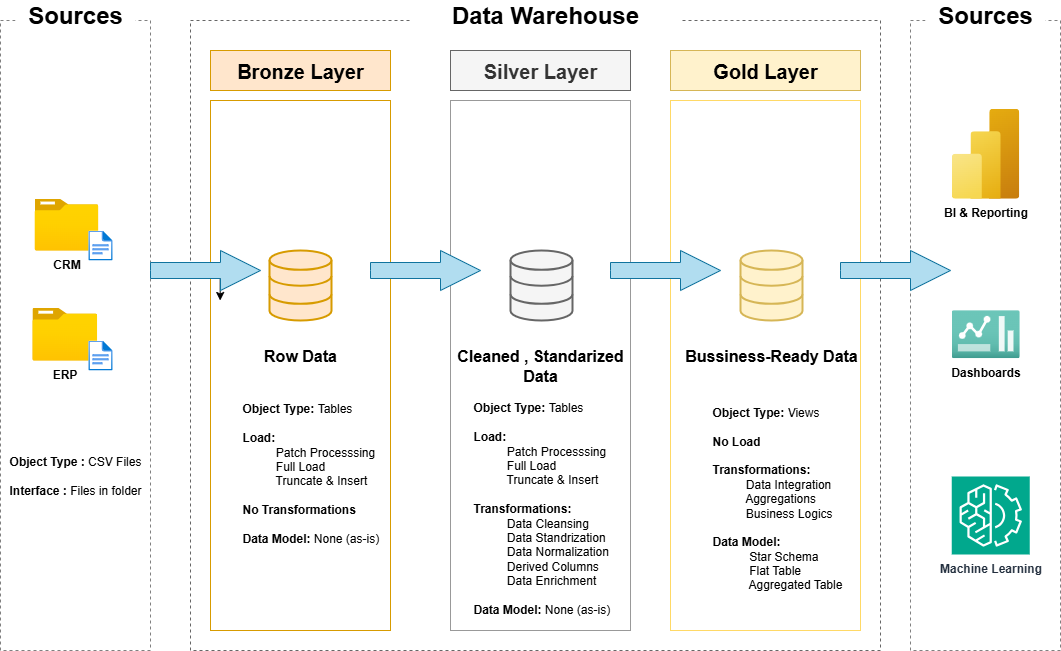

The diagram above was exported from draw.io. Its source (the exported page's mxGraphModel, read from the mxfile embedded in the PNG):
<mxGraphModel dx="1042" dy="626" grid="1" gridSize="10" guides="1" tooltips="1" connect="1" arrows="1" fold="1" page="1" pageScale="1" pageWidth="1100" pageHeight="850" math="0" shadow="0">
  <root>
    <mxCell id="0" />
    <mxCell id="1" parent="0" />
    <mxCell id="YOfE04abiE5Rgta_IEhk-1" value="" style="rounded=0;whiteSpace=wrap;html=1;fillColor=none;dashed=1;strokeColor=light-dark(#808080,#EDEDED);" parent="1" vertex="1">
      <mxGeometry x="10" y="90" width="150" height="630" as="geometry" />
    </mxCell>
    <mxCell id="YOfE04abiE5Rgta_IEhk-2" value="&lt;b&gt;Sources&lt;/b&gt;" style="rounded=0;whiteSpace=wrap;html=1;fillColor=default;fontSize=24;strokeColor=none;" parent="1" vertex="1">
      <mxGeometry x="25" y="70" width="120" height="30" as="geometry" />
    </mxCell>
    <mxCell id="YOfE04abiE5Rgta_IEhk-6" value="" style="rounded=0;whiteSpace=wrap;html=1;fillColor=none;strokeColor=#666666;dashed=1;" parent="1" vertex="1">
      <mxGeometry x="200" y="90" width="690" height="630" as="geometry" />
    </mxCell>
    <mxCell id="YOfE04abiE5Rgta_IEhk-7" value="&lt;b&gt;Data Warehouse&lt;/b&gt;" style="rounded=0;whiteSpace=wrap;html=1;fillColor=default;fontSize=24;strokeColor=none;" parent="1" vertex="1">
      <mxGeometry x="420" y="70" width="270" height="30" as="geometry" />
    </mxCell>
    <mxCell id="YOfE04abiE5Rgta_IEhk-11" value="" style="rounded=0;whiteSpace=wrap;html=1;fillColor=none;dashed=1;strokeColor=light-dark(#808080,#EDEDED);" parent="1" vertex="1">
      <mxGeometry x="920" y="90" width="150" height="630" as="geometry" />
    </mxCell>
    <mxCell id="YOfE04abiE5Rgta_IEhk-12" value="&lt;b&gt;Sources&lt;/b&gt;" style="rounded=0;whiteSpace=wrap;html=1;fillColor=default;fontSize=24;strokeColor=none;" parent="1" vertex="1">
      <mxGeometry x="935" y="70" width="120" height="30" as="geometry" />
    </mxCell>
    <mxCell id="YOfE04abiE5Rgta_IEhk-14" value="Bronze Layer" style="rounded=0;whiteSpace=wrap;html=1;fillColor=#ffe6cc;strokeColor=#d79b00;fontSize=20;fontStyle=1" parent="1" vertex="1">
      <mxGeometry x="220" y="120" width="180" height="40" as="geometry" />
    </mxCell>
    <mxCell id="YOfE04abiE5Rgta_IEhk-15" value="" style="rounded=0;whiteSpace=wrap;html=1;fillColor=none;strokeColor=#d79b00;" parent="1" vertex="1">
      <mxGeometry x="220" y="170" width="180" height="530" as="geometry" />
    </mxCell>
    <mxCell id="YOfE04abiE5Rgta_IEhk-16" value="Silver Layer" style="rounded=0;whiteSpace=wrap;html=1;fillColor=#f5f5f5;strokeColor=#666666;fontSize=20;fontStyle=1;fontColor=#333333;" parent="1" vertex="1">
      <mxGeometry x="460" y="120" width="180" height="40" as="geometry" />
    </mxCell>
    <mxCell id="YOfE04abiE5Rgta_IEhk-17" value="" style="rounded=0;whiteSpace=wrap;html=1;fillColor=none;strokeColor=#999999;" parent="1" vertex="1">
      <mxGeometry x="460" y="170" width="180" height="530" as="geometry" />
    </mxCell>
    <mxCell id="YOfE04abiE5Rgta_IEhk-18" value="Gold Layer" style="rounded=0;whiteSpace=wrap;html=1;fillColor=#fff2cc;strokeColor=#d6b656;fontSize=20;fontStyle=1" parent="1" vertex="1">
      <mxGeometry x="680" y="120" width="190" height="40" as="geometry" />
    </mxCell>
    <mxCell id="YOfE04abiE5Rgta_IEhk-19" value="" style="rounded=0;whiteSpace=wrap;html=1;fillColor=none;strokeColor=#FFD966;" parent="1" vertex="1">
      <mxGeometry x="680" y="170" width="190" height="530" as="geometry" />
    </mxCell>
    <mxCell id="YOfE04abiE5Rgta_IEhk-20" value="CRM" style="image;aspect=fixed;html=1;points=[];align=center;fontSize=12;image=img/lib/azure2/general/Folder_Blank.svg;fontStyle=1" parent="1" vertex="1">
      <mxGeometry x="44.03" y="268.23" width="63.79" height="51.77" as="geometry" />
    </mxCell>
    <mxCell id="YOfE04abiE5Rgta_IEhk-22" value="" style="image;aspect=fixed;html=1;points=[];align=center;fontSize=12;image=img/lib/azure2/general/File.svg;" parent="1" vertex="1">
      <mxGeometry x="97.83000000000001" y="300" width="24.35" height="30" as="geometry" />
    </mxCell>
    <mxCell id="YOfE04abiE5Rgta_IEhk-23" value="ERP" style="image;aspect=fixed;html=1;points=[];align=center;fontSize=12;image=img/lib/azure2/general/Folder_Blank.svg;fontStyle=1" parent="1" vertex="1">
      <mxGeometry x="41.86" y="377.35" width="64.88" height="52.65" as="geometry" />
    </mxCell>
    <mxCell id="YOfE04abiE5Rgta_IEhk-24" value="" style="image;aspect=fixed;html=1;points=[];align=center;fontSize=12;image=img/lib/azure2/general/File.svg;" parent="1" vertex="1">
      <mxGeometry x="97.83" y="410" width="24.35" height="30" as="geometry" />
    </mxCell>
    <mxCell id="YOfE04abiE5Rgta_IEhk-29" value="&lt;b&gt;Object Type :&lt;/b&gt; CSV Files&lt;div&gt;&lt;br&gt;&lt;div&gt;&lt;b&gt;Interface :&lt;/b&gt; Files in folder&lt;/div&gt;&lt;/div&gt;" style="text;html=1;align=center;verticalAlign=middle;whiteSpace=wrap;rounded=0;" parent="1" vertex="1">
      <mxGeometry x="15" y="530" width="140" height="30" as="geometry" />
    </mxCell>
    <mxCell id="YOfE04abiE5Rgta_IEhk-30" value="" style="html=1;verticalLabelPosition=bottom;align=center;labelBackgroundColor=#ffffff;verticalAlign=top;strokeWidth=2;strokeColor=#d79b00;shadow=0;dashed=0;shape=mxgraph.ios7.icons.data;fillColor=#ffe6cc;" parent="1" vertex="1">
      <mxGeometry x="279" y="320" width="62" height="70" as="geometry" />
    </mxCell>
    <mxCell id="YOfE04abiE5Rgta_IEhk-31" value="" style="html=1;verticalLabelPosition=bottom;align=center;labelBackgroundColor=#ffffff;verticalAlign=top;strokeWidth=2;strokeColor=#666666;shadow=0;dashed=0;shape=mxgraph.ios7.icons.data;fillColor=#f5f5f5;fontColor=#333333;" parent="1" vertex="1">
      <mxGeometry x="520" y="320" width="62" height="70" as="geometry" />
    </mxCell>
    <mxCell id="YOfE04abiE5Rgta_IEhk-32" value="" style="html=1;verticalLabelPosition=bottom;align=center;labelBackgroundColor=#ffffff;verticalAlign=top;strokeWidth=2;strokeColor=#d6b656;shadow=0;dashed=0;shape=mxgraph.ios7.icons.data;fillColor=#fff2cc;" parent="1" vertex="1">
      <mxGeometry x="750" y="320" width="62" height="70" as="geometry" />
    </mxCell>
    <mxCell id="YOfE04abiE5Rgta_IEhk-35" style="edgeStyle=orthogonalEdgeStyle;rounded=0;orthogonalLoop=1;jettySize=auto;html=1;exitX=0;exitY=0;exitDx=60;exitDy=28;exitPerimeter=0;" parent="1" source="YOfE04abiE5Rgta_IEhk-34" edge="1">
      <mxGeometry relative="1" as="geometry">
        <mxPoint x="229.66666666666674" y="370" as="targetPoint" />
      </mxGeometry>
    </mxCell>
    <mxCell id="YOfE04abiE5Rgta_IEhk-34" value="" style="html=1;shadow=0;dashed=0;align=center;verticalAlign=middle;shape=mxgraph.arrows2.arrow;dy=0.6;dx=40;notch=0;fillColor=#b1ddf0;strokeColor=#10739e;" parent="1" vertex="1">
      <mxGeometry x="160" y="320" width="110" height="40" as="geometry" />
    </mxCell>
    <mxCell id="YOfE04abiE5Rgta_IEhk-36" value="" style="html=1;shadow=0;dashed=0;align=center;verticalAlign=middle;shape=mxgraph.arrows2.arrow;dy=0.6;dx=40;notch=0;fillColor=#b1ddf0;strokeColor=#10739e;" parent="1" vertex="1">
      <mxGeometry x="380" y="320" width="110" height="40" as="geometry" />
    </mxCell>
    <mxCell id="YOfE04abiE5Rgta_IEhk-37" value="" style="html=1;shadow=0;dashed=0;align=center;verticalAlign=middle;shape=mxgraph.arrows2.arrow;dy=0.6;dx=40;notch=0;fillColor=#b1ddf0;strokeColor=#10739e;" parent="1" vertex="1">
      <mxGeometry x="620" y="320" width="110" height="40" as="geometry" />
    </mxCell>
    <mxCell id="YOfE04abiE5Rgta_IEhk-38" value="" style="html=1;shadow=0;dashed=0;align=center;verticalAlign=middle;shape=mxgraph.arrows2.arrow;dy=0.6;dx=40;notch=0;fillColor=#b1ddf0;strokeColor=#10739e;" parent="1" vertex="1">
      <mxGeometry x="850" y="320" width="110" height="40" as="geometry" />
    </mxCell>
    <mxCell id="YOfE04abiE5Rgta_IEhk-40" value="&lt;b&gt;&lt;font style=&quot;font-size: 16px;&quot;&gt;Row Data&lt;/font&gt;&lt;/b&gt;" style="text;html=1;align=center;verticalAlign=middle;whiteSpace=wrap;rounded=0;" parent="1" vertex="1">
      <mxGeometry x="265" y="410" width="90" height="30" as="geometry" />
    </mxCell>
    <mxCell id="YOfE04abiE5Rgta_IEhk-41" value="&lt;b&gt;&lt;font style=&quot;font-size: 16px;&quot;&gt;Cleaned , Standarized Data&lt;/font&gt;&lt;/b&gt;" style="text;html=1;align=center;verticalAlign=middle;whiteSpace=wrap;rounded=0;" parent="1" vertex="1">
      <mxGeometry x="460" y="420" width="180" height="30" as="geometry" />
    </mxCell>
    <mxCell id="YOfE04abiE5Rgta_IEhk-42" value="&lt;b&gt;&lt;font style=&quot;font-size: 16px;&quot;&gt;Bussiness-Ready Data&lt;/font&gt;&lt;/b&gt;" style="text;html=1;align=center;verticalAlign=middle;whiteSpace=wrap;rounded=0;" parent="1" vertex="1">
      <mxGeometry x="686" y="410" width="190" height="30" as="geometry" />
    </mxCell>
    <mxCell id="YOfE04abiE5Rgta_IEhk-45" value="&lt;b&gt;Object Type:&amp;nbsp;&lt;/b&gt;&lt;span style=&quot;background-color: transparent; color: light-dark(rgb(0, 0, 0), rgb(255, 255, 255));&quot;&gt;Tables&lt;/span&gt;&lt;div&gt;&lt;div&gt;&lt;br&gt;&lt;div&gt;&lt;b&gt;Load:&lt;/b&gt;&lt;/div&gt;&lt;/div&gt;&lt;div&gt;&lt;div&gt;&lt;span style=&quot;background-color: transparent; color: light-dark(rgb(0, 0, 0), rgb(255, 255, 255));&quot;&gt;&amp;nbsp; &amp;nbsp; &amp;nbsp; &amp;nbsp; &amp;nbsp; Patch Processsing&lt;/span&gt;&lt;/div&gt;&lt;/div&gt;&lt;div&gt;&amp;nbsp; &amp;nbsp; &amp;nbsp; &amp;nbsp; &amp;nbsp; Full Load&lt;/div&gt;&lt;div&gt;&amp;nbsp; &amp;nbsp; &amp;nbsp; &amp;nbsp; &amp;nbsp; Truncate &amp;amp; Insert&lt;/div&gt;&lt;div&gt;&lt;br&gt;&lt;/div&gt;&lt;div&gt;&lt;b&gt;No Transformations&lt;/b&gt;&lt;/div&gt;&lt;div&gt;&lt;br&gt;&lt;/div&gt;&lt;div&gt;&lt;b&gt;Data Model: &lt;/b&gt;None (as-is)&lt;/div&gt;&lt;div&gt;&lt;b&gt;&lt;br&gt;&lt;/b&gt;&lt;/div&gt;&lt;/div&gt;" style="text;html=1;align=left;verticalAlign=middle;whiteSpace=wrap;rounded=0;" parent="1" vertex="1">
      <mxGeometry x="250" y="530" width="140" height="40" as="geometry" />
    </mxCell>
    <mxCell id="YOfE04abiE5Rgta_IEhk-48" value="&lt;b&gt;Object Type:&amp;nbsp;&lt;/b&gt;&lt;span style=&quot;background-color: transparent; color: light-dark(rgb(0, 0, 0), rgb(255, 255, 255));&quot;&gt;Tables&lt;/span&gt;&lt;div&gt;&lt;div&gt;&lt;br&gt;&lt;div&gt;&lt;b&gt;Load:&lt;/b&gt;&lt;/div&gt;&lt;/div&gt;&lt;div&gt;&lt;div&gt;&lt;span style=&quot;background-color: transparent; color: light-dark(rgb(0, 0, 0), rgb(255, 255, 255));&quot;&gt;&amp;nbsp; &amp;nbsp; &amp;nbsp; &amp;nbsp; &amp;nbsp; Patch Processsing&lt;/span&gt;&lt;/div&gt;&lt;/div&gt;&lt;div&gt;&amp;nbsp; &amp;nbsp; &amp;nbsp; &amp;nbsp; &amp;nbsp; Full Load&lt;/div&gt;&lt;div&gt;&amp;nbsp; &amp;nbsp; &amp;nbsp; &amp;nbsp; &amp;nbsp; Truncate &amp;amp; Insert&lt;/div&gt;&lt;div&gt;&lt;br&gt;&lt;/div&gt;&lt;div&gt;&lt;b&gt;Transformations:&lt;/b&gt;&lt;/div&gt;&lt;div&gt;&lt;b&gt;&amp;nbsp; &amp;nbsp; &amp;nbsp; &amp;nbsp; &amp;nbsp; &lt;/b&gt;Data Cleansing&lt;/div&gt;&lt;div&gt;&amp;nbsp; &amp;nbsp; &amp;nbsp; &amp;nbsp; &amp;nbsp; Data Standrization&lt;/div&gt;&lt;div&gt;&amp;nbsp;&lt;span style=&quot;white-space: pre;&quot;&gt;&#09;&lt;/span&gt;&amp;nbsp; Data Normalization&lt;/div&gt;&lt;div&gt;&amp;nbsp; &amp;nbsp; &amp;nbsp; &amp;nbsp; &amp;nbsp; Derived Columns&lt;/div&gt;&lt;div&gt;&amp;nbsp; &amp;nbsp; &amp;nbsp; &amp;nbsp; &amp;nbsp; Data Enrichment&lt;/div&gt;&lt;div&gt;&lt;br&gt;&lt;/div&gt;&lt;div&gt;&lt;b&gt;Data Model: &lt;/b&gt;None (as-is)&lt;/div&gt;&lt;div&gt;&lt;b&gt;&lt;br&gt;&lt;/b&gt;&lt;/div&gt;&lt;/div&gt;" style="text;html=1;align=left;verticalAlign=middle;whiteSpace=wrap;rounded=0;" parent="1" vertex="1">
      <mxGeometry x="481" y="570" width="140" height="30" as="geometry" />
    </mxCell>
    <mxCell id="YOfE04abiE5Rgta_IEhk-50" value="&lt;b&gt;Object Type:&amp;nbsp;&lt;/b&gt;&lt;span style=&quot;background-color: transparent; color: light-dark(rgb(0, 0, 0), rgb(255, 255, 255));&quot;&gt;Views&lt;/span&gt;&lt;div&gt;&lt;div&gt;&lt;br&gt;&lt;div&gt;&lt;b&gt;No Load&lt;/b&gt;&lt;/div&gt;&lt;/div&gt;&lt;div&gt;&lt;b&gt;&lt;br&gt;&lt;/b&gt;&lt;/div&gt;&lt;div&gt;&lt;b&gt;Transformations:&lt;/b&gt;&lt;/div&gt;&lt;div&gt;&lt;b&gt;&amp;nbsp; &amp;nbsp; &amp;nbsp; &amp;nbsp; &amp;nbsp; &lt;/b&gt;Data Integration&lt;/div&gt;&lt;div&gt;&amp;nbsp; &amp;nbsp; &amp;nbsp; &amp;nbsp; &amp;nbsp; Aggregations&lt;/div&gt;&lt;div&gt;&amp;nbsp;&lt;span style=&quot;white-space: pre;&quot;&gt;&#09;&lt;/span&gt;&amp;nbsp; Business Logics&lt;/div&gt;&lt;div&gt;&lt;br&gt;&lt;/div&gt;&lt;div&gt;&lt;b&gt;Data Model:&amp;nbsp;&lt;/b&gt;&lt;/div&gt;&lt;div&gt;&amp;nbsp; &amp;nbsp; &amp;nbsp; &amp;nbsp; &amp;nbsp; &amp;nbsp;Star Schema&lt;/div&gt;&lt;div&gt;&amp;nbsp; &amp;nbsp; &amp;nbsp; &amp;nbsp; &amp;nbsp; &amp;nbsp;Flat Table&lt;/div&gt;&lt;div&gt;&amp;nbsp; &amp;nbsp; &amp;nbsp; &amp;nbsp; &amp;nbsp; &amp;nbsp;Aggregated Table&lt;/div&gt;&lt;div&gt;&lt;b&gt;&lt;br&gt;&lt;/b&gt;&lt;/div&gt;&lt;/div&gt;" style="text;html=1;align=left;verticalAlign=middle;whiteSpace=wrap;rounded=0;" parent="1" vertex="1">
      <mxGeometry x="720" y="560" width="140" height="30" as="geometry" />
    </mxCell>
    <mxCell id="YOfE04abiE5Rgta_IEhk-51" style="edgeStyle=orthogonalEdgeStyle;rounded=0;orthogonalLoop=1;jettySize=auto;html=1;exitX=0.5;exitY=1;exitDx=0;exitDy=0;" parent="1" source="YOfE04abiE5Rgta_IEhk-50" target="YOfE04abiE5Rgta_IEhk-50" edge="1">
      <mxGeometry relative="1" as="geometry" />
    </mxCell>
    <mxCell id="YOfE04abiE5Rgta_IEhk-52" value="&lt;b&gt;BI &amp;amp; Reporting&lt;/b&gt;" style="image;aspect=fixed;html=1;points=[];align=center;fontSize=12;image=img/lib/azure2/analytics/Power_BI_Embedded.svg;" parent="1" vertex="1">
      <mxGeometry x="961.25" y="178.23" width="67.5" height="90" as="geometry" />
    </mxCell>
    <mxCell id="YOfE04abiE5Rgta_IEhk-53" value="&lt;b&gt;Machine Learning&lt;/b&gt;" style="sketch=0;points=[[0,0,0],[0.25,0,0],[0.5,0,0],[0.75,0,0],[1,0,0],[0,1,0],[0.25,1,0],[0.5,1,0],[0.75,1,0],[1,1,0],[0,0.25,0],[0,0.5,0],[0,0.75,0],[1,0.25,0],[1,0.5,0],[1,0.75,0]];outlineConnect=0;fontColor=#232F3E;fillColor=#01A88D;strokeColor=#ffffff;dashed=0;verticalLabelPosition=bottom;verticalAlign=top;align=center;html=1;fontSize=12;fontStyle=0;aspect=fixed;shape=mxgraph.aws4.resourceIcon;resIcon=mxgraph.aws4.machine_learning;" parent="1" vertex="1">
      <mxGeometry x="961.25" y="546" width="78" height="78" as="geometry" />
    </mxCell>
    <mxCell id="YOfE04abiE5Rgta_IEhk-54" value="&lt;b&gt;Dashboards&lt;/b&gt;" style="image;aspect=fixed;html=1;points=[];align=center;fontSize=12;image=img/lib/azure2/general/Dashboard2.svg;" parent="1" vertex="1">
      <mxGeometry x="961.25" y="379.67" width="68" height="48" as="geometry" />
    </mxCell>
  </root>
</mxGraphModel>